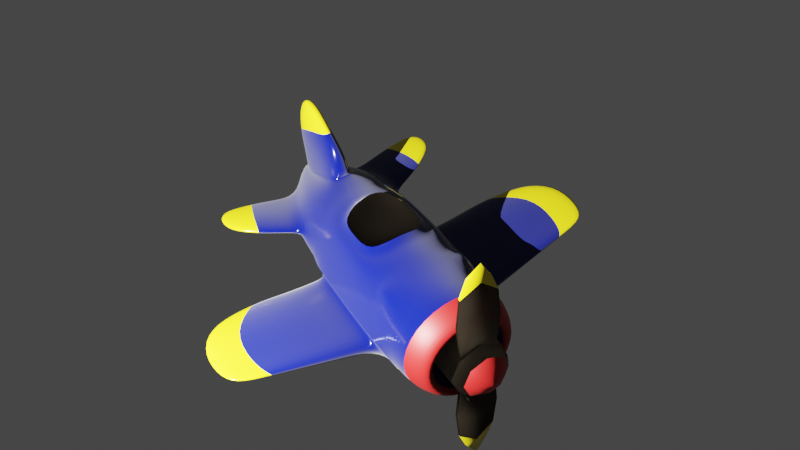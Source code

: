 # Source: plane.blend  (saved by Blender 3.5.10; exported with 4.5.12 LTS)
import bpy
from mathutils import Matrix  # noqa: F401  (used for matrix-valued properties, if any)

bpy.ops.wm.read_factory_settings(use_empty=True)
scene = bpy.context.scene
scene.name = 'Scene'

# ---- collections
col_collection = bpy.data.collections.new('Collection'); scene.collection.children.link(col_collection)

# ---- materials (node trees are filled in below, after node groups)
mat_blue = bpy.data.materials.new('blue')
mat_blue.use_transparent_shadow = False
mat_material_001 = bpy.data.materials.new('Material.001')
mat_material_001.use_transparent_shadow = False
mat_material_002 = bpy.data.materials.new('Material.002')
mat_material_002.use_backface_culling = True
mat_material_002.refraction_depth = 9.4
mat_material_002.pass_index = 2
mat_material_003 = bpy.data.materials.new('Material.003')
mat_material_003.use_transparent_shadow = False

# ---- material node trees
mat_blue.use_nodes = True; mat_blue.node_tree.nodes.clear()
_N = mat_blue.node_tree.nodes; _L = mat_blue.node_tree.links
n0 = _N.new('ShaderNodeBsdfPrincipled'); n0.name = 'Principled BSDF'; n0.location = (10, 300)
n0.distribution = 'GGX'
n0.subsurface_method = 'RANDOM_WALK_SKIN'
n0.inputs[0].default_value = (0.0, 0.002635, 0.0985, 1.0)
n0.inputs[1].default_value = 0.09856
n0.inputs[2].default_value = 0.1403
n0.inputs[3].default_value = 1.45
n0.inputs[14].default_value = (0.76, 0.7607, 0.7837, 1.0)
n0.inputs[15].default_value = 0.7554
n0.inputs[24].default_value = 0.1583
n0.inputs[27].default_value = (0.0, 0.0, 0.0, 1.0)
n0.inputs[28].default_value = 1.0
n1 = _N.new('ShaderNodeOutputMaterial'); n1.name = 'Material Output'; n1.location = (300, 300)
_L.new(n0.outputs[0], n1.inputs[0])
n1.is_active_output = True
mat_material_001.use_nodes = True; mat_material_001.node_tree.nodes.clear()
_N = mat_material_001.node_tree.nodes; _L = mat_material_001.node_tree.links
n0 = _N.new('ShaderNodeBsdfPrincipled'); n0.name = 'Principled BSDF'; n0.location = (10, 300)
n0.distribution = 'GGX'
n0.subsurface_method = 'RANDOM_WALK_SKIN'
n0.inputs[0].default_value = (0.8, 0.6627, 0.008761, 1.0)
n0.inputs[1].default_value = 0.1273
n0.inputs[2].default_value = 0.14
n0.inputs[3].default_value = 1.45
n0.inputs[27].default_value = (0.0, 0.0, 0.0, 1.0)
n0.inputs[28].default_value = 1.0
n1 = _N.new('ShaderNodeOutputMaterial'); n1.name = 'Material Output'; n1.location = (300, 300)
_L.new(n0.outputs[0], n1.inputs[0])
n1.is_active_output = True
mat_material_002.use_nodes = True; mat_material_002.node_tree.nodes.clear()
_N = mat_material_002.node_tree.nodes; _L = mat_material_002.node_tree.links
n0 = _N.new('ShaderNodeOutputMaterial'); n0.name = 'Material Output'; n0.location = (300, 300)
n1 = _N.new('ShaderNodeBsdfTransparent'); n1.name = 'Transparent BSDF.001'; n1.location = (110, 280)
n2 = _N.new('ShaderNodeBsdfTranslucent'); n2.name = 'Translucent BSDF'; n2.location = (10, 300)
n2.inputs[0].default_value = (0.1065, 0.09548, 0.07931, 1.0)
_L.new(n1.outputs[0], n0.inputs[1])
_L.new(n2.outputs[0], n0.inputs[0])
n0.is_active_output = True
mat_material_003.use_nodes = True; mat_material_003.node_tree.nodes.clear()
_N = mat_material_003.node_tree.nodes; _L = mat_material_003.node_tree.links
n0 = _N.new('ShaderNodeBsdfPrincipled'); n0.name = 'Principled BSDF'; n0.location = (10, 300)
n0.distribution = 'GGX'
n0.subsurface_method = 'RANDOM_WALK_SKIN'
n0.inputs[0].default_value = (0.3931, 0.008174, 0.00706, 1.0)
n0.inputs[3].default_value = 1.45
n0.inputs[27].default_value = (0.0, 0.0, 0.0, 1.0)
n0.inputs[28].default_value = 1.0
n1 = _N.new('ShaderNodeOutputMaterial'); n1.name = 'Material Output'; n1.location = (300, 300)
_L.new(n0.outputs[0], n1.inputs[0])
n1.is_active_output = True

# ---- world
world_world = bpy.data.worlds.new('World'); scene.world = world_world
world_world.use_nodes = True; world_world.node_tree.nodes.clear()
_N = world_world.node_tree.nodes; _L = world_world.node_tree.links
n0 = _N.new('ShaderNodeOutputWorld'); n0.name = 'World Output'; n0.location = (300, 300)
n1 = _N.new('ShaderNodeBackground'); n1.name = 'Background'; n1.location = (10, 300)
n1.inputs[0].default_value = (0.05088, 0.05088, 0.05088, 1.0)
_L.new(n1.outputs[0], n0.inputs[0])
n0.is_active_output = True
world_world.color = (0.05088, 0.05088, 0.05088)
world_world.use_sun_shadow = False
world_world.sun_shadow_jitter_overblur = 0.0

# ---- cameras
cam_camera = bpy.data.cameras.new('Camera')
cam_camera.lens = 44.38

# ---- lights
light_point_001 = bpy.data.lights.new('Point.001', 'POINT')
light_point_001.transmission_factor = 0.0
light_point_001.energy = 4000.0
light_point_001.shadow_maximum_resolution = 0.006
light_point_001.use_absolute_resolution = True

# ---- meshes
me_cylinder_001 = bpy.data.meshes.new('Cylinder.001')
me_cylinder_001.from_pydata([(0.0, 0.2527, -1.0), (0.4752, -0.08034, -0.7708), (0.0, -0.267, -0.9148), (-0.4752, -0.08034, -0.7708), (-0.4799, -0.04679, -0.7708), (-0.1146, 0.1146, -1.0), (0.0, 0.8932, -0.5561), (0.0, 1.007, -0.247), (0.0, 1.04, 0.05757), (0.0, 1.055, 0.4197), (0.0, 1.04, 0.7021), (0.4799, -0.04679, -0.7708), (0.1146, 0.1146, -1.0), (0.682, -0.682, 0.4197), (0.576, -0.7112, 0.06048), (0.5011, -0.7242, -0.09394), (0.726, -0.2292, -0.5434), (0.0, -0.9167, -0.3258), (0.0, -1.733, -0.8362), (-0.682, -0.682, 0.4197), (-0.576, -0.7112, 0.06048), (-0.5011, -0.7242, -0.09394), (-0.726, -0.2292, -0.5434), (-0.7841, -0.07466, -0.5438), (-0.5675, 0.5675, -0.5561), (0.0, -0.9497, 0.7021), (0.0, -0.9637, 0.3649), (-0.6715, -0.6715, 0.7021), (-0.5192, -0.7428, 0.2599), (0.7841, -0.07466, -0.5438), (0.5675, 0.5675, -0.5561), (-0.682, -0.682, 0.4197), (-0.6713, -0.6713, 0.05757), (-0.8145, -0.1888, -0.3932), (0.0, -0.9295, -0.223), (0.0, -0.9646, 0.4685), (0.6715, -0.6715, 0.7021), (0.5192, -0.7428, 0.2599), (-0.5837, -0.7188, 0.3232), (-0.5136, -0.7374, 0.06238), (-0.5594, -0.6942, -0.1546), (0.0, -0.9375, -0.1556), (0.0, -0.9628, 0.297), (0.0, -1.25, 0.1879), (0.0, -1.242, 0.05705), (0.0, -1.236, -0.05947), (-0.2808, -1.127, 0.05968), (0.682, -0.682, 0.4197), (0.6713, -0.6713, 0.05757), (0.8145, -0.1888, -0.3932), (-0.2839, -1.129, 0.1676), (-0.274, -1.119, -0.02578), (-0.9074, 0.1183, 0.5742), (-0.9646, 1.099e-08, 0.4197), (-0.9493, 7.776e-09, 0.05757), (-0.8813, 0.1184, -0.09607), (-0.7757, 0.434, 0.5494), (-0.682, 0.682, 0.4197), (-0.6713, 0.6713, 0.05757), (-0.7069, 0.3355, -0.1196), (-0.9497, 1.696e-09, 0.7021), (-0.9646, 1.099e-08, 0.4197), (-0.9493, 7.776e-09, 0.05757), (-0.8598, -0.07214, -0.3932), (-0.6715, 0.6715, 0.7021), (-0.682, 0.682, 0.4197), (-0.6713, 0.6713, 0.05757), (-0.6482, 0.6482, -0.247), (-0.9497, 1.696e-09, 0.7021), (-0.9646, 1.099e-08, 0.4197), (-0.9493, 7.776e-09, 0.05757), (-0.9167, 9.639e-09, -0.247), (-0.6715, 0.6715, 0.7021), (-0.682, 0.682, 0.4197), (-0.6713, 0.6713, 0.05757), (-0.6482, 0.6482, -0.247), (-0.9497, 1.696e-09, 0.7021), (-0.9157, 0.1183, 0.4194), (-0.9006, 0.1183, 0.0612), (-0.9167, 9.639e-09, -0.247), (-0.6715, 0.6715, 0.7021), (-0.7311, 0.5089, 0.4194), (-0.7205, 0.4983, 0.0612), (-0.6482, 0.6482, -0.247), (-3.104, -0.1517, 0.1246), (-3.05, -0.03936, 0.1217), (-3.113, -0.1285, 0.3238), (-3.044, -0.03945, 0.3295), (-2.947, -0.1352, 0.4705), (-2.756, -0.06488, -0.03634), (-2.883, -0.06372, 0.4535), (-2.708, 0.04238, -0.05091), (-2.466, 0.0729, 0.352), (-1.888, 0.2182, 0.3745), (-1.309, 0.3636, 0.397), (-1.303, 0.3518, 0.07633), (-1.885, 0.2054, 0.09146), (-2.468, 0.05898, 0.1066), (-1.454, 0.006106, 0.07656), (-2.003, -0.05456, 0.09288), (-2.553, -0.1252, 0.1087), (-2.01, 0.03413, -0.1001), (-1.499, 0.1253, -0.1068), (-1.139, 0.1487, -0.1052), (-1.417, 0.05491, 0.5483), (-1.927, -0.008469, 0.5224), (-2.437, -0.07185, 0.4964), (-2.564, -0.06682, 0.3477), (-2.015, -0.005105, 0.3716), (-1.465, 0.05661, 0.3955), (-1.303, 0.3095, 0.5254), (-1.83, 0.1851, 0.5014), (-2.356, 0.0607, 0.4775), (-1.017, 0.3476, -0.1342), (-1.458, 0.2967, -0.1279), (-1.958, 0.1653, -0.119), (-0.199, -0.7178, -0.5363), (-0.1364, -0.2452, -0.9228), (-0.1621, 2.442e-08, -1.0), (-0.8026, -1.511e-09, -0.5561), (-0.2204, -0.7988, -0.4149), (-0.9167, 9.639e-09, -0.247), (-1.866, -0.3302, -0.7384), (-1.882, -0.2601, -0.7385), (-1.691, -0.2642, -0.8157), (-1.692, -0.2398, -0.8157), (-1.818, -0.3292, -0.613), (-1.83, -0.2443, -0.613), (-1.043, -0.1582, -0.4133), (-1.029, -0.259, -0.4133), (-1.0, -0.2797, -0.5718), (-0.9003, -0.1723, -0.7823), (-0.9018, -0.1433, -0.7823), (-1.019, -0.1674, -0.572), (-1.457, -0.2004, -0.4942), (-1.219, -0.2173, -0.7986), (-1.358, -0.2127, -0.6377), (-1.444, -0.2934, -0.4942), (-1.34, -0.3044, -0.6375), (-1.22, -0.1905, -0.7986), (0.0, -0.1621, -1.0), (-0.1146, -0.1146, -1.0), (-0.5675, -0.5675, -0.5561), (0.5837, -0.7188, 0.3232), (-0.6482, -0.6482, -0.247), (0.0, -0.8682, -0.4451), (0.0, -0.2314, -0.9096), (-1.181e-09, -0.8998, -0.3678), (-0.199, -0.6822, -0.531), (0.5136, -0.7374, 0.06238), (0.5594, -0.6942, -0.1546), (-0.1364, -0.2096, -0.9175), (-0.1433, -0.8449, -0.4171), (0.0, -1.493, -0.9063), (0.0, -1.765, -0.7486), (-0.08462, -1.675, -0.8283), (-0.05799, -1.478, -0.9095), (-0.09373, -1.718, -0.7367), (0.2808, -1.127, 0.05968), (0.2839, -1.129, 0.1676), (0.274, -1.119, -0.02578), (-0.1364, -1.039, -0.9222), (-0.1364, -0.6201, -0.9198), (0.0, -0.6401, -0.9133), (0.0, -1.057, -0.9171), (-1.181e-09, -1.183, -0.4375), (-1.181e-09, -1.476, -0.5282), (0.9074, 0.1183, 0.5742), (0.9646, 1.099e-08, 0.4197), (-0.199, -1.053, -0.6416), (-0.199, -1.309, -0.7219), (-0.06095, -1.435, -0.5421), (-0.1433, -1.133, -0.4441), (0.9493, 7.776e-09, 0.05757), (0.8813, 0.1184, -0.09607), (0.7757, 0.434, 0.5494), (0.682, 0.682, 0.4197), (0.6713, 0.6713, 0.05757), (0.7069, 0.3355, -0.1196), (0.9497, 1.696e-09, 0.7021), (0.9646, 1.099e-08, 0.4197), (0.9493, 7.776e-09, 0.05757), (0.8598, -0.07214, -0.3932), (0.6715, 0.6715, 0.7021), (0.682, 0.682, 0.4197), (0.6713, 0.6713, 0.05757), (0.6482, 0.6482, -0.247), (0.9497, 1.696e-09, 0.7021), (0.9646, 1.099e-08, 0.4197), (0.9493, 7.776e-09, 0.05757), (0.9167, 9.639e-09, -0.247), (0.6715, 0.6715, 0.7021), (0.682, 0.682, 0.4197), (0.6713, 0.6713, 0.05757), (0.6482, 0.6482, -0.247), (0.9497, 1.696e-09, 0.7021), (0.9157, 0.1183, 0.4194), (0.9006, 0.1183, 0.0612), (0.9167, 9.639e-09, -0.247), (0.6715, 0.6715, 0.7021), (0.7311, 0.5089, 0.4194), (0.7205, 0.4983, 0.0612), (0.6482, 0.6482, -0.247), (3.104, -0.1517, 0.1246), (3.05, -0.03936, 0.1217), (3.113, -0.1285, 0.3238), (3.044, -0.03945, 0.3295), (2.947, -0.1352, 0.4705), (2.756, -0.06488, -0.03634), (2.883, -0.06372, 0.4535), (2.708, 0.04238, -0.05091), (2.466, 0.0729, 0.352), (1.888, 0.2182, 0.3745), (1.309, 0.3636, 0.397), (1.303, 0.3518, 0.07633), (1.885, 0.2054, 0.09146), (2.468, 0.05898, 0.1066), (1.454, 0.006106, 0.07656), (2.003, -0.05456, 0.09288), (2.553, -0.1252, 0.1087), (2.01, 0.03413, -0.1001), (1.499, 0.1253, -0.1068), (1.139, 0.1487, -0.1052), (1.417, 0.05491, 0.5483), (1.927, -0.008469, 0.5224), (2.437, -0.07185, 0.4964), (2.564, -0.06682, 0.3477), (2.015, -0.005105, 0.3716), (1.465, 0.05661, 0.3955), (1.303, 0.3095, 0.5254), (1.83, 0.1851, 0.5014), (2.356, 0.0607, 0.4775), (1.017, 0.3476, -0.1342), (1.458, 0.2967, -0.1279), (1.958, 0.1653, -0.119), (0.199, -0.7178, -0.5363), (0.1364, -0.2452, -0.9228), (0.1621, 2.442e-08, -1.0), (0.8026, -1.511e-09, -0.5561), (0.2204, -0.7988, -0.4149), (0.9167, 9.639e-09, -0.247), (1.866, -0.3302, -0.7384), (1.882, -0.2601, -0.7385), (1.691, -0.2642, -0.8157), (1.692, -0.2398, -0.8157), (1.818, -0.3292, -0.613), (1.83, -0.2443, -0.613), (1.043, -0.1582, -0.4133), (1.029, -0.259, -0.4133), (1.0, -0.2797, -0.5718), (0.9003, -0.1723, -0.7823), (0.9018, -0.1433, -0.7823), (1.019, -0.1674, -0.572), (1.457, -0.2004, -0.4942), (1.219, -0.2173, -0.7986), (1.358, -0.2127, -0.6377), (1.444, -0.2934, -0.4942), (1.34, -0.3044, -0.6375), (1.22, -0.1905, -0.7986), (0.1146, -0.1146, -1.0), (0.5675, -0.5675, -0.5561), (0.6482, -0.6482, -0.247), (0.199, -0.6822, -0.531), (0.1364, -0.2096, -0.9175), (0.1433, -0.8449, -0.4171), (0.08462, -1.675, -0.8283), (0.05799, -1.478, -0.9095), (0.09373, -1.718, -0.7367), (0.1364, -1.039, -0.9222), (0.1364, -0.6201, -0.9198), (0.1636, -1.053, -0.6416), (0.1636, -1.309, -0.7219), (0.04885, -1.435, -0.5421), (0.1312, -1.133, -0.4441), (1.043e-08, 0.6753, 0.9683), (0.0, 1.045, 0.8192), (0.4269, -0.4269, 0.9683), (0.6746, -0.6746, 0.8192), (0.0, -0.954, 0.8192), (0.0, -0.6037, 0.9683), (-0.4269, -0.4269, 0.9683), (-0.6746, -0.6746, 0.8192), (-0.6037, -1.372e-08, 0.9683), (-0.954, -2.419e-09, 0.8192), (-0.4191, 0.4458, 0.9683), (-0.6746, 0.6746, 0.8192), (0.954, -2.419e-09, 0.8192), (0.6037, -7.451e-09, 0.9683), (0.4191, 0.4458, 0.9683), (0.6746, 0.6746, 0.8192), (0.798, -7.451e-09, 0.9683), (0.5643, -0.5643, 0.9683), (0.0, -0.798, 0.9683), (-0.5643, -0.5643, 0.9683), (-0.798, -7.451e-09, 0.9683), (-0.5607, 0.5728, 0.9683), (0.0, 0.88, 0.9683), (0.5607, 0.5728, 0.9683), (5.614e-08, -0.6037, 0.8108), (6.657e-08, 0.6753, 0.8108), (0.6037, -7.451e-09, 0.8108), (0.4269, -0.4269, 0.8108), (-0.4269, -0.4269, 0.8108), (-0.6037, -1.372e-08, 0.8108), (-0.4191, 0.4458, 0.8108), (0.4191, 0.4458, 0.8108)], [], [(25, 36, 277, 278), (186, 7, 8, 185), (256, 245, 246, 253), (261, 240, 181, 48), (27, 281, 283, 60), (60, 283, 285, 64), (284, 282, 303, 304), (179, 183, 289, 286), (287, 288, 305, 300), (15, 160, 45, 41), (5, 24, 6, 0), (24, 67, 7, 6), (67, 66, 8, 7), (66, 65, 9, 8), (65, 64, 10, 9), (118, 119, 24, 5), (119, 121, 67, 24), (138, 137, 126, 122), (137, 134, 127, 126), (144, 32, 62, 121), (32, 31, 61, 62), (31, 27, 60, 61), (116, 117, 151, 148), (120, 116, 148, 152), (41, 34, 150, 15), (39, 21, 51, 46), (177, 185, 184, 176), (173, 181, 240, 190), (42, 28, 50, 43), (143, 47, 35, 26), (48, 181, 180, 47), (37, 159, 158, 149), (220, 208, 203, 219), (187, 179, 180, 168), (235, 262, 263, 236), (47, 180, 179, 36), (257, 241, 245, 256), (238, 30, 186, 240), (237, 12, 30, 238), (184, 9, 10, 183), (185, 8, 9, 184), (30, 6, 7, 186), (12, 0, 6, 30), (64, 285, 275, 10), (36, 179, 286, 277), (19, 27, 31), (42, 43, 159, 37), (168, 180, 181, 173), (20, 38, 31, 32), (40, 20, 32, 144), (34, 40, 144, 17), (38, 26, 35, 31), (25, 35, 47, 13, 36), (239, 264, 262, 235), (13, 47, 36), (150, 261, 48, 14), (39, 28, 38, 20), (21, 39, 20, 40), (41, 21, 40, 34), (28, 42, 26, 38), (14, 48, 47, 143), (149, 158, 160, 15), (45, 44, 46, 51), (44, 43, 50, 46), (37, 143, 26, 42), (34, 17, 261, 150), (15, 150, 14, 149), (21, 41, 45, 51), (28, 39, 46, 50), (149, 14, 143, 37), (25, 27, 19, 31, 35), (107, 106, 88, 86), (101, 100, 84, 89), (92, 97, 85, 87), (68, 53, 61, 60), (53, 54, 62, 61), (54, 71, 121, 62), (57, 72, 64, 65), (58, 57, 65, 66), (75, 58, 66, 67), (71, 75, 67, 121), (72, 68, 60, 64), (76, 69, 53, 68), (69, 70, 54, 53), (70, 79, 71, 54), (73, 80, 72, 57), (74, 73, 57, 58), (83, 74, 58, 75), (79, 83, 75, 71), (80, 76, 68, 72), (52, 77, 69, 76), (77, 78, 70, 69), (78, 55, 79, 70), (81, 56, 80, 73), (82, 81, 73, 74), (59, 82, 74, 83), (55, 59, 83, 79), (56, 52, 76, 80), (84, 86, 87, 85), (89, 84, 85, 91), (86, 88, 90, 87), (106, 112, 90, 88), (97, 115, 91, 85), (112, 92, 87, 90), (100, 107, 86, 84), (115, 101, 89, 91), (59, 55, 103, 113), (113, 103, 102, 114), (114, 102, 101, 115), (78, 77, 109, 98), (98, 109, 108, 99), (99, 108, 107, 100), (56, 81, 94, 110), (110, 94, 93, 111), (111, 93, 92, 112), (82, 59, 113, 95), (95, 113, 114, 96), (96, 114, 115, 97), (52, 56, 110, 104), (104, 110, 111, 105), (105, 111, 112, 106), (81, 82, 95, 94), (94, 95, 96, 93), (93, 96, 97, 92), (55, 78, 98, 103), (103, 98, 99, 102), (102, 99, 100, 101), (77, 52, 104, 109), (109, 104, 105, 108), (108, 105, 106, 107), (22, 3, 141, 142), (3, 4, 118, 141), (4, 23, 119, 118), (33, 22, 142, 144), (23, 63, 121, 119), (63, 33, 144, 121), (124, 122, 123, 125), (122, 126, 127, 123), (139, 135, 124, 125), (134, 136, 123, 127), (136, 139, 125, 123), (135, 138, 122, 124), (3, 22, 130, 131), (23, 4, 132, 133), (63, 23, 133, 128), (4, 3, 131, 132), (33, 63, 128, 129), (22, 33, 129, 130), (131, 130, 138, 135), (133, 132, 139, 136), (128, 133, 136, 134), (132, 131, 135, 139), (129, 128, 134, 137), (130, 129, 137, 138), (44, 158, 159, 43), (45, 160, 158, 44), (2, 117, 141, 140), (117, 116, 142, 141), (211, 206, 204, 216), (116, 120, 144, 142), (120, 145, 17, 144), (226, 205, 207, 225), (171, 170, 155, 157), (198, 190, 194, 202), (202, 194, 177, 193), (161, 164, 153, 156), (176, 184, 183, 191), (145, 120, 152, 147), (194, 186, 185, 177), (117, 2, 146, 151), (153, 18, 155, 156), (18, 154, 157, 155), (190, 240, 186, 194), (191, 183, 179, 187), (170, 161, 156, 155), (195, 187, 168, 188), (166, 171, 157, 154), (199, 191, 187, 195), (197, 189, 198, 174), (167, 195, 188, 196), (147, 152, 172, 165), (165, 172, 171, 166), (189, 173, 190, 198), (188, 168, 173, 189), (148, 151, 162, 169), (169, 162, 161, 170), (151, 146, 163, 162), (162, 163, 164, 161), (192, 176, 191, 199), (193, 177, 176, 192), (200, 192, 199, 175), (196, 188, 189, 197), (152, 148, 169, 172), (172, 169, 170, 171), (25, 278, 281, 27), (5, 0, 140, 141, 118), (201, 193, 192, 200), (178, 202, 193, 201), (174, 198, 202, 178), (175, 199, 195, 167), (203, 204, 206, 205), (208, 210, 204, 203), (205, 206, 209, 207), (225, 207, 209, 231), (216, 204, 210, 234), (231, 209, 206, 211), (219, 203, 205, 226), (234, 210, 208, 220), (178, 232, 222, 174), (232, 233, 221, 222), (233, 234, 220, 221), (197, 217, 228, 196), (217, 218, 227, 228), (218, 219, 226, 227), (175, 229, 213, 200), (229, 230, 212, 213), (230, 231, 211, 212), (201, 214, 232, 178), (214, 215, 233, 232), (215, 216, 234, 233), (167, 223, 229, 175), (223, 224, 230, 229), (224, 225, 231, 230), (200, 213, 214, 201), (213, 212, 215, 214), (212, 211, 216, 215), (174, 222, 217, 197), (222, 221, 218, 217), (221, 220, 219, 218), (196, 228, 223, 167), (228, 227, 224, 223), (227, 226, 225, 224), (16, 260, 259, 1), (1, 259, 237, 11), (11, 237, 238, 29), (49, 261, 260, 16), (29, 238, 240, 182), (182, 240, 261, 49), (243, 244, 242, 241), (241, 242, 246, 245), (258, 244, 243, 254), (253, 246, 242, 255), (255, 242, 244, 258), (254, 243, 241, 257), (1, 250, 249, 16), (29, 252, 251, 11), (182, 247, 252, 29), (11, 251, 250, 1), (49, 248, 247, 182), (16, 249, 248, 49), (250, 254, 257, 249), (252, 255, 258, 251), (247, 253, 255, 252), (251, 258, 254, 250), (248, 256, 253, 247), (249, 257, 256, 248), (2, 140, 259, 236), (236, 259, 260, 235), (235, 260, 261, 239), (239, 261, 17, 145), (272, 267, 265, 271), (268, 266, 153, 164), (145, 147, 264, 239), (236, 263, 146, 2), (153, 266, 265, 18), (18, 265, 267, 154), (271, 265, 266, 268), (166, 154, 267, 272), (147, 165, 273, 264), (165, 166, 272, 273), (262, 270, 269, 263), (270, 271, 268, 269), (263, 269, 163, 146), (269, 268, 164, 163), (264, 273, 270, 262), (273, 272, 271, 270), (12, 237, 259, 140, 0), (290, 291, 277, 286), (281, 278, 292, 293), (283, 281, 293, 294), (285, 283, 294, 295), (275, 285, 295, 296), (297, 290, 286, 289), (291, 292, 278, 277), (296, 297, 289, 275), (183, 10, 275, 289), (287, 276, 291, 290), (279, 280, 293, 292), (280, 282, 294, 293), (282, 284, 295, 294), (284, 274, 296, 295), (288, 287, 290, 297), (276, 279, 292, 291), (274, 288, 297, 296), (299, 298, 301, 300, 305), (299, 304, 303, 302, 298), (280, 279, 298, 302), (279, 276, 301, 298), (274, 284, 304, 299), (282, 280, 302, 303), (276, 287, 300, 301), (288, 274, 299, 305)])
me_cylinder_001.polygons.foreach_set('use_smooth', [True] * 302)
me_cylinder_001.polygons.foreach_set('material_index', [0, 0, 1, 0, 0, 0, 0, 0, 0, 2, 0, 0, 0, 0, 0, 0, 0, 1, 1, 0, 0, 0, 0, 0, 0, 2, 0, 0, 2, 0, 0, 2, 1, 0, 0, 0, 1, 0, 0, 0, 0, 0, 0, 0, 0, 0, 2, 0, 0, 0, 0, 0, 0, 0, 0, 0, 0, 0, 0, 0, 0, 2, 2, 2, 0, 0, 0, 2, 2, 0, 0, 1, 1, 1, 0, 0, 0, 0, 0, 0, 0, 0, 0, 0, 0, 0, 0, 0, 0, 0, 0, 0, 0, 0, 0, 0, 0, 0, 1, 1, 1, 1, 1, 1, 1, 1, 0, 0, 0, 0, 0, 0, 0, 0, 0, 0, 0, 0, 0, 0, 0, 0, 0, 0, 0, 0, 0, 0, 0, 0, 0, 0, 0, 0, 0, 0, 1, 1, 1, 1, 1, 1, 0, 0, 0, 0, 0, 0, 0, 0, 0, 0, 0, 0, 2, 2, 0, 0, 1, 0, 0, 1, 1, 0, 0, 1, 0, 0, 0, 0, 1, 1, 0, 0, 1, 0, 1, 0, 0, 0, 0, 0, 0, 0, 0, 0, 0, 0, 0, 0, 0, 0, 0, 0, 0, 0, 0, 0, 0, 0, 1, 1, 1, 1, 1, 1, 1, 1, 0, 0, 0, 0, 0, 0, 0, 0, 0, 0, 0, 0, 0, 0, 0, 0, 0, 0, 0, 0, 0, 0, 0, 0, 0, 0, 0, 0, 0, 0, 1, 1, 1, 1, 1, 1, 0, 0, 0, 0, 0, 0, 0, 0, 0, 0, 0, 0, 0, 0, 0, 0, 1, 1, 0, 0, 1, 1, 1, 1, 0, 0, 0, 0, 0, 0, 0, 0, 0, 3, 3, 3, 3, 3, 3, 3, 3, 0, 3, 3, 3, 3, 3, 3, 3, 3, 0, 0, 0, 0, 0, 0, 0, 0])
_uv = me_cylinder_001.uv_layers.new(name='UVMap')
_uv.uv.foreach_set('vector', [0.5, 0.9167, 0.375, 0.9167, 0.375, 0.9533, 0.5, 0.9533, 0.125, 0.6667, 0.0, 0.6667, 0.0, 0.75, 0.125, 0.75, 0.3606, 0.6469, 0.3606, 0.6469, 0.2644, 0.6469, 0.2644, 0.6469, 0.375, 0.6667, 0.25, 0.6667, 0.25, 0.75, 0.375, 0.75, 0.375, 0.9167, 0.375, 0.9533, 0.25, 0.9533, 0.25, 0.9167, 0.25, 0.9167, 0.25, 0.9533, 0.125, 0.9533, 0.125, 0.9167, 0.1452, 0.3544, 0.09899, 0.2469, 0.09899, 0.2469, 0.1452, 0.3544, 0.25, 0.9167, 0.125, 0.9167, 0.125, 0.9533, 0.25, 0.9533, 0.09899, 0.2469, 0.1452, 0.3544, 0.1452, 0.3544, 0.09899, 0.2469, 0.4049, 0.7107, 0.4049, 0.7107, 0.4996, 0.7038, 0.4996, 0.7038, 0.125, 0.5, 0.125, 0.5833, 0.0, 0.5833, 0.0, 0.5, 0.125, 0.5833, 0.125, 0.6667, 0.0, 0.6667, 0.0, 0.5833, 0.125, 0.6667, 0.125, 0.75, 0.0, 0.75, 0.0, 0.6667, 0.125, 0.75, 0.125, 0.8333, 0.0, 0.8333, 0.0, 0.75, 0.125, 0.8333, 0.125, 0.9167, 0.0, 0.9167, 0.0, 0.8333, 0.25, 0.5, 0.25, 0.5833, 0.125, 0.5833, 0.125, 0.5, 0.25, 0.5833, 0.25, 0.6667, 0.125, 0.6667, 0.125, 0.5833, 0.3593, 0.5873, 0.3606, 0.6469, 0.3606, 0.6469, 0.3593, 0.5873, 0.3606, 0.6469, 0.2644, 0.6469, 0.2644, 0.6469, 0.3606, 0.6469, 0.375, 0.6667, 0.375, 0.75, 0.25, 0.75, 0.25, 0.6667, 0.375, 0.75, 0.375, 0.8333, 0.25, 0.8333, 0.25, 0.75, 0.375, 0.8333, 0.375, 0.9167, 0.25, 0.9167, 0.25, 0.8333, 0.401, 0.5905, 0.4573, 0.5145, 0.4573, 0.5145, 0.401, 0.5905, 0.3995, 0.6319, 0.401, 0.5905, 0.401, 0.5905, 0.3995, 0.6319, 0.4996, 0.7038, 0.4997, 0.6891, 0.3932, 0.6938, 0.4049, 0.7107, 0.4044, 0.7512, 0.4049, 0.7107, 0.4049, 0.7107, 0.4044, 0.7512, 0.125, 0.75, 0.125, 0.75, 0.125, 0.8333, 0.125, 0.8333, 0.25, 0.75, 0.25, 0.75, 0.25, 0.6667, 0.25, 0.6667, 0.4997, 0.7986, 0.4042, 0.7953, 0.4042, 0.7953, 0.4997, 0.7986, 0.3926, 0.8101, 0.375, 0.8333, 0.5, 0.8333, 0.4998, 0.8123, 0.375, 0.75, 0.25, 0.75, 0.25, 0.8333, 0.375, 0.8333, 0.4042, 0.7953, 0.4042, 0.7953, 0.4044, 0.7512, 0.4044, 0.7512, 0.2275, 0.7015, 0.2275, 0.7015, 0.228, 0.751, 0.228, 0.751, 0.25, 0.9167, 0.25, 0.9167, 0.25, 0.8333, 0.25, 0.8333, 0.401, 0.5905, 0.401, 0.5905, 0.4573, 0.5145, 0.4573, 0.5145, 0.375, 0.8333, 0.25, 0.8333, 0.25, 0.9167, 0.375, 0.9167, 0.3593, 0.5873, 0.3593, 0.5873, 0.3606, 0.6469, 0.3606, 0.6469, 0.25, 0.5833, 0.125, 0.5833, 0.125, 0.6667, 0.25, 0.6667, 0.25, 0.5, 0.125, 0.5, 0.125, 0.5833, 0.25, 0.5833, 0.125, 0.8333, 0.0, 0.8333, 0.0, 0.9167, 0.125, 0.9167, 0.125, 0.75, 0.0, 0.75, 0.0, 0.8333, 0.125, 0.8333, 0.125, 0.5833, 0.0, 0.5833, 0.0, 0.6667, 0.125, 0.6667, 0.125, 0.5, 0.0, 0.5, 0.0, 0.5833, 0.125, 0.5833, 0.125, 0.9167, 0.125, 0.9533, 0.0, 0.9533, 0.0, 0.9167, 0.375, 0.9167, 0.25, 0.9167, 0.25, 0.9533, 0.375, 0.9533, 0.375, 0.8333, 0.375, 0.9167, 0.375, 0.8333, 0.4997, 0.7986, 0.4997, 0.7986, 0.4042, 0.7953, 0.4042, 0.7953, 0.25, 0.8333, 0.25, 0.8333, 0.25, 0.75, 0.25, 0.75, 0.3928, 0.7508, 0.3926, 0.8101, 0.375, 0.8333, 0.375, 0.75, 0.3932, 0.6938, 0.3928, 0.7508, 0.375, 0.75, 0.375, 0.6667, 0.4997, 0.6891, 0.3932, 0.6938, 0.375, 0.6667, 0.5, 0.6667, 0.3926, 0.8101, 0.4998, 0.8123, 0.5, 0.8333, 0.375, 0.8333, 0.5, 0.9167, 0.5, 0.8333, 0.375, 0.8333, 0.375, 0.8333, 0.375, 0.9167, 0.3995, 0.6319, 0.3995, 0.6319, 0.401, 0.5905, 0.401, 0.5905, 0.375, 0.8333, 0.375, 0.8333, 0.375, 0.9167, 0.3932, 0.6938, 0.375, 0.6667, 0.375, 0.75, 0.3928, 0.7508, 0.4044, 0.7512, 0.4042, 0.7953, 0.3926, 0.8101, 0.3928, 0.7508, 0.4049, 0.7107, 0.4044, 0.7512, 0.3928, 0.7508, 0.3932, 0.6938, 0.4996, 0.7038, 0.4049, 0.7107, 0.3932, 0.6938, 0.4997, 0.6891, 0.4042, 0.7953, 0.4997, 0.7986, 0.4998, 0.8123, 0.3926, 0.8101, 0.3928, 0.7508, 0.375, 0.75, 0.375, 0.8333, 0.3926, 0.8101, 0.4044, 0.7512, 0.4044, 0.7512, 0.4049, 0.7107, 0.4049, 0.7107, 0.4996, 0.7038, 0.5, 0.75, 0.4044, 0.7512, 0.4049, 0.7107, 0.5, 0.75, 0.4997, 0.7986, 0.4042, 0.7953, 0.4044, 0.7512, 0.4042, 0.7953, 0.3926, 0.8101, 0.4998, 0.8123, 0.4997, 0.7986, 0.4997, 0.6891, 0.5, 0.6667, 0.375, 0.6667, 0.3932, 0.6938, 0.4049, 0.7107, 0.3932, 0.6938, 0.3928, 0.7508, 0.4044, 0.7512, 0.4049, 0.7107, 0.4996, 0.7038, 0.4996, 0.7038, 0.4049, 0.7107, 0.4042, 0.7953, 0.4044, 0.7512, 0.4044, 0.7512, 0.4042, 0.7953, 0.4044, 0.7512, 0.3928, 0.7508, 0.3926, 0.8101, 0.4042, 0.7953, 0.5, 0.9167, 0.375, 0.9167, 0.375, 0.8333, 0.375, 0.8333, 0.5, 0.8333, 0.2283, 0.8333, 0.2281, 0.8789, 0.2281, 0.8789, 0.2283, 0.8333, 0.2275, 0.7015, 0.228, 0.751, 0.228, 0.751, 0.2275, 0.7015, 0.1467, 0.8333, 0.147, 0.751, 0.147, 0.751, 0.1467, 0.8333, 0.25, 0.9167, 0.25, 0.8333, 0.25, 0.8333, 0.25, 0.9167, 0.25, 0.8333, 0.25, 0.75, 0.25, 0.75, 0.25, 0.8333, 0.25, 0.75, 0.25, 0.6667, 0.25, 0.6667, 0.25, 0.75, 0.125, 0.8333, 0.125, 0.9167, 0.125, 0.9167, 0.125, 0.8333, 0.125, 0.75, 0.125, 0.8333, 0.125, 0.8333, 0.125, 0.75, 0.125, 0.6667, 0.125, 0.75, 0.125, 0.75, 0.125, 0.6667, 0.25, 0.6667, 0.125, 0.6667, 0.125, 0.6667, 0.25, 0.6667, 0.125, 0.9167, 0.25, 0.9167, 0.25, 0.9167, 0.125, 0.9167, 0.25, 0.9167, 0.25, 0.8333, 0.25, 0.8333, 0.25, 0.9167, 0.25, 0.8333, 0.25, 0.75, 0.25, 0.75, 0.25, 0.8333, 0.25, 0.75, 0.25, 0.6667, 0.25, 0.6667, 0.25, 0.75, 0.125, 0.8333, 0.125, 0.9167, 0.125, 0.9167, 0.125, 0.8333, 0.125, 0.75, 0.125, 0.8333, 0.125, 0.8333, 0.125, 0.75, 0.125, 0.6667, 0.125, 0.75, 0.125, 0.75, 0.125, 0.6667, 0.25, 0.6667, 0.125, 0.6667, 0.125, 0.6667, 0.25, 0.6667, 0.125, 0.9167, 0.25, 0.9167, 0.25, 0.9167, 0.125, 0.9167, 0.2281, 0.8789, 0.2283, 0.8333, 0.25, 0.8333, 0.25, 0.9167, 0.2283, 0.8333, 0.228, 0.751, 0.25, 0.75, 0.25, 0.8333, 0.228, 0.751, 0.2275, 0.7015, 0.25, 0.6667, 0.25, 0.75, 0.1467, 0.8333, 0.1469, 0.8789, 0.125, 0.9167, 0.125, 0.8333, 0.147, 0.751, 0.1467, 0.8333, 0.125, 0.8333, 0.125, 0.75, 0.1475, 0.7015, 0.147, 0.751, 0.125, 0.75, 0.125, 0.6667, 0.2275, 0.7015, 0.1475, 0.7015, 0.125, 0.6667, 0.25, 0.6667, 0.1469, 0.8789, 0.2281, 0.8789, 0.25, 0.9167, 0.125, 0.9167, 0.228, 0.751, 0.2283, 0.8333, 0.1467, 0.8333, 0.147, 0.751, 0.2275, 0.7015, 0.228, 0.751, 0.147, 0.751, 0.1475, 0.7015, 0.2283, 0.8333, 0.2281, 0.8789, 0.1469, 0.8789, 0.1467, 0.8333, 0.2281, 0.8789, 0.1469, 0.8789, 0.1469, 0.8789, 0.2281, 0.8789, 0.147, 0.751, 0.1475, 0.7015, 0.1475, 0.7015, 0.147, 0.751, 0.1469, 0.8789, 0.1467, 0.8333, 0.1467, 0.8333, 0.1469, 0.8789, 0.228, 0.751, 0.2283, 0.8333, 0.2283, 0.8333, 0.228, 0.751, 0.1475, 0.7015, 0.2275, 0.7015, 0.2275, 0.7015, 0.1475, 0.7015, 0.1475, 0.7015, 0.2275, 0.7015, 0.2275, 0.7015, 0.1475, 0.7015, 0.1475, 0.7015, 0.2275, 0.7015, 0.2275, 0.7015, 0.1475, 0.7015, 0.1475, 0.7015, 0.2275, 0.7015, 0.2275, 0.7015, 0.1475, 0.7015, 0.228, 0.751, 0.2283, 0.8333, 0.2283, 0.8333, 0.228, 0.751, 0.228, 0.751, 0.2283, 0.8333, 0.2283, 0.8333, 0.228, 0.751, 0.228, 0.751, 0.2283, 0.8333, 0.2283, 0.8333, 0.228, 0.751, 0.1469, 0.8789, 0.1467, 0.8333, 0.1467, 0.8333, 0.1469, 0.8789, 0.1469, 0.8789, 0.1467, 0.8333, 0.1467, 0.8333, 0.1469, 0.8789, 0.1469, 0.8789, 0.1467, 0.8333, 0.1467, 0.8333, 0.1469, 0.8789, 0.147, 0.751, 0.1475, 0.7015, 0.1475, 0.7015, 0.147, 0.751, 0.147, 0.751, 0.1475, 0.7015, 0.1475, 0.7015, 0.147, 0.751, 0.147, 0.751, 0.1475, 0.7015, 0.1475, 0.7015, 0.147, 0.751, 0.2281, 0.8789, 0.1469, 0.8789, 0.1469, 0.8789, 0.2281, 0.8789, 0.2281, 0.8789, 0.1469, 0.8789, 0.1469, 0.8789, 0.2281, 0.8789, 0.2281, 0.8789, 0.1469, 0.8789, 0.1469, 0.8789, 0.2281, 0.8789, 0.1467, 0.8333, 0.147, 0.751, 0.147, 0.751, 0.1467, 0.8333, 0.1467, 0.8333, 0.147, 0.751, 0.147, 0.751, 0.1467, 0.8333, 0.1467, 0.8333, 0.147, 0.751, 0.147, 0.751, 0.1467, 0.8333, 0.2275, 0.7015, 0.228, 0.751, 0.228, 0.751, 0.2275, 0.7015, 0.2275, 0.7015, 0.228, 0.751, 0.228, 0.751, 0.2275, 0.7015, 0.2275, 0.7015, 0.228, 0.751, 0.228, 0.751, 0.2275, 0.7015, 0.2283, 0.8333, 0.2281, 0.8789, 0.2281, 0.8789, 0.2283, 0.8333, 0.2283, 0.8333, 0.2281, 0.8789, 0.2281, 0.8789, 0.2283, 0.8333, 0.2283, 0.8333, 0.2281, 0.8789, 0.2281, 0.8789, 0.2283, 0.8333, 0.3593, 0.5873, 0.3174, 0.5087, 0.375, 0.5, 0.375, 0.5833, 0.3174, 0.5087, 0.3076, 0.5087, 0.25, 0.5, 0.375, 0.5, 0.3076, 0.5087, 0.2657, 0.5873, 0.25, 0.5833, 0.25, 0.5, 0.3606, 0.6469, 0.3593, 0.5873, 0.375, 0.5833, 0.375, 0.6667, 0.2657, 0.5873, 0.2644, 0.6469, 0.25, 0.6667, 0.25, 0.5833, 0.2644, 0.6469, 0.3606, 0.6469, 0.375, 0.6667, 0.25, 0.6667, 0.3174, 0.5087, 0.3593, 0.5873, 0.2657, 0.5873, 0.3076, 0.5087, 0.3593, 0.5873, 0.3606, 0.6469, 0.2644, 0.6469, 0.2657, 0.5873, 0.3076, 0.5087, 0.3174, 0.5087, 0.3174, 0.5087, 0.3076, 0.5087, 0.2644, 0.6469, 0.2657, 0.5873, 0.2657, 0.5873, 0.2644, 0.6469, 0.2657, 0.5873, 0.3076, 0.5087, 0.3076, 0.5087, 0.2657, 0.5873, 0.3174, 0.5087, 0.3593, 0.5873, 0.3593, 0.5873, 0.3174, 0.5087, 0.3174, 0.5087, 0.3593, 0.5873, 0.3593, 0.5873, 0.3174, 0.5087, 0.2657, 0.5873, 0.3076, 0.5087, 0.3076, 0.5087, 0.2657, 0.5873, 0.2644, 0.6469, 0.2657, 0.5873, 0.2657, 0.5873, 0.2644, 0.6469, 0.3076, 0.5087, 0.3174, 0.5087, 0.3174, 0.5087, 0.3076, 0.5087, 0.3606, 0.6469, 0.2644, 0.6469, 0.2644, 0.6469, 0.3606, 0.6469, 0.3593, 0.5873, 0.3606, 0.6469, 0.3606, 0.6469, 0.3593, 0.5873, 0.3174, 0.5087, 0.3593, 0.5873, 0.3593, 0.5873, 0.3174, 0.5087, 0.2657, 0.5873, 0.3076, 0.5087, 0.3076, 0.5087, 0.2657, 0.5873, 0.2644, 0.6469, 0.2657, 0.5873, 0.2657, 0.5873, 0.2644, 0.6469, 0.3076, 0.5087, 0.3174, 0.5087, 0.3174, 0.5087, 0.3076, 0.5087, 0.3606, 0.6469, 0.2644, 0.6469, 0.2644, 0.6469, 0.3606, 0.6469, 0.3593, 0.5873, 0.3606, 0.6469, 0.3606, 0.6469, 0.3593, 0.5873, 0.5, 0.75, 0.4044, 0.7512, 0.4042, 0.7953, 0.4997, 0.7986, 0.4996, 0.7038, 0.4049, 0.7107, 0.4044, 0.7512, 0.5, 0.75, 0.4987, 0.5145, 0.4573, 0.5145, 0.375, 0.5, 0.5, 0.5, 0.4573, 0.5145, 0.401, 0.5905, 0.375, 0.5833, 0.375, 0.5, 0.1467, 0.8333, 0.1467, 0.8333, 0.147, 0.751, 0.147, 0.751, 0.401, 0.5905, 0.3995, 0.6319, 0.375, 0.6667, 0.375, 0.5833, 0.3995, 0.6319, 0.4993, 0.6248, 0.5, 0.6667, 0.375, 0.6667, 0.2283, 0.8333, 0.2283, 0.8333, 0.2281, 0.8789, 0.2281, 0.8789, 0.3995, 0.6319, 0.401, 0.5905, 0.401, 0.5905, 0.3995, 0.6319, 0.25, 0.6667, 0.25, 0.6667, 0.125, 0.6667, 0.125, 0.6667, 0.125, 0.6667, 0.125, 0.6667, 0.125, 0.75, 0.125, 0.75, 0.4573, 0.5145, 0.4987, 0.5145, 0.4987, 0.5145, 0.4573, 0.5145, 0.125, 0.8333, 0.125, 0.8333, 0.125, 0.9167, 0.125, 0.9167, 0.4993, 0.6248, 0.3995, 0.6319, 0.3995, 0.6319, 0.4993, 0.6248, 0.125, 0.6667, 0.125, 0.6667, 0.125, 0.75, 0.125, 0.75, 0.4573, 0.5145, 0.4987, 0.5145, 0.4987, 0.5145, 0.4573, 0.5145, 0.4987, 0.5145, 0.5, 0.5833, 0.401, 0.5905, 0.4573, 0.5145, 0.5, 0.5833, 0.4993, 0.6248, 0.3995, 0.6319, 0.401, 0.5905, 0.25, 0.6667, 0.25, 0.6667, 0.125, 0.6667, 0.125, 0.6667, 0.125, 0.9167, 0.125, 0.9167, 0.25, 0.9167, 0.25, 0.9167, 0.401, 0.5905, 0.4573, 0.5145, 0.4573, 0.5145, 0.401, 0.5905, 0.25, 0.9167, 0.25, 0.9167, 0.25, 0.8333, 0.25, 0.8333, 0.4993, 0.6248, 0.3995, 0.6319, 0.3995, 0.6319, 0.4993, 0.6248, 0.125, 0.9167, 0.125, 0.9167, 0.25, 0.9167, 0.25, 0.9167, 0.228, 0.751, 0.25, 0.75, 0.25, 0.6667, 0.2275, 0.7015, 0.2281, 0.8789, 0.25, 0.9167, 0.25, 0.8333, 0.2283, 0.8333, 0.4993, 0.6248, 0.3995, 0.6319, 0.3995, 0.6319, 0.4993, 0.6248, 0.4993, 0.6248, 0.3995, 0.6319, 0.3995, 0.6319, 0.4993, 0.6248, 0.25, 0.75, 0.25, 0.75, 0.25, 0.6667, 0.25, 0.6667, 0.25, 0.8333, 0.25, 0.8333, 0.25, 0.75, 0.25, 0.75, 0.401, 0.5905, 0.4573, 0.5145, 0.4573, 0.5145, 0.401, 0.5905, 0.401, 0.5905, 0.4573, 0.5145, 0.4573, 0.5145, 0.401, 0.5905, 0.4573, 0.5145, 0.4987, 0.5145, 0.4987, 0.5145, 0.4573, 0.5145, 0.4573, 0.5145, 0.4987, 0.5145, 0.4987, 0.5145, 0.4573, 0.5145, 0.125, 0.8333, 0.125, 0.8333, 0.125, 0.9167, 0.125, 0.9167, 0.125, 0.75, 0.125, 0.75, 0.125, 0.8333, 0.125, 0.8333, 0.1467, 0.8333, 0.125, 0.8333, 0.125, 0.9167, 0.1469, 0.8789, 0.2283, 0.8333, 0.25, 0.8333, 0.25, 0.75, 0.228, 0.751, 0.3995, 0.6319, 0.401, 0.5905, 0.401, 0.5905, 0.3995, 0.6319, 0.3995, 0.6319, 0.401, 0.5905, 0.401, 0.5905, 0.3995, 0.6319, 0.5, 0.9167, 0.5, 0.9533, 0.375, 0.9533, 0.375, 0.9167, 0.5803, 0.4197, 0.75, 0.49, 0.75, 0.01, 0.5803, 0.08029, 0.51, 0.25, 0.147, 0.751, 0.125, 0.75, 0.125, 0.8333, 0.1467, 0.8333, 0.1475, 0.7015, 0.125, 0.6667, 0.125, 0.75, 0.147, 0.751, 0.2275, 0.7015, 0.25, 0.6667, 0.125, 0.6667, 0.1475, 0.7015, 0.1469, 0.8789, 0.125, 0.9167, 0.25, 0.9167, 0.2281, 0.8789, 0.228, 0.751, 0.147, 0.751, 0.1467, 0.8333, 0.2283, 0.8333, 0.2275, 0.7015, 0.1475, 0.7015, 0.147, 0.751, 0.228, 0.751, 0.2283, 0.8333, 0.1467, 0.8333, 0.1469, 0.8789, 0.2281, 0.8789, 0.2281, 0.8789, 0.2281, 0.8789, 0.1469, 0.8789, 0.1469, 0.8789, 0.147, 0.751, 0.147, 0.751, 0.1475, 0.7015, 0.1475, 0.7015, 0.1469, 0.8789, 0.1469, 0.8789, 0.1467, 0.8333, 0.1467, 0.8333, 0.228, 0.751, 0.228, 0.751, 0.2283, 0.8333, 0.2283, 0.8333, 0.1475, 0.7015, 0.1475, 0.7015, 0.2275, 0.7015, 0.2275, 0.7015, 0.1475, 0.7015, 0.1475, 0.7015, 0.2275, 0.7015, 0.2275, 0.7015, 0.1475, 0.7015, 0.1475, 0.7015, 0.2275, 0.7015, 0.2275, 0.7015, 0.1475, 0.7015, 0.1475, 0.7015, 0.2275, 0.7015, 0.2275, 0.7015, 0.228, 0.751, 0.228, 0.751, 0.2283, 0.8333, 0.2283, 0.8333, 0.228, 0.751, 0.228, 0.751, 0.2283, 0.8333, 0.2283, 0.8333, 0.228, 0.751, 0.228, 0.751, 0.2283, 0.8333, 0.2283, 0.8333, 0.1469, 0.8789, 0.1469, 0.8789, 0.1467, 0.8333, 0.1467, 0.8333, 0.1469, 0.8789, 0.1469, 0.8789, 0.1467, 0.8333, 0.1467, 0.8333, 0.1469, 0.8789, 0.1469, 0.8789, 0.1467, 0.8333, 0.1467, 0.8333, 0.147, 0.751, 0.147, 0.751, 0.1475, 0.7015, 0.1475, 0.7015, 0.147, 0.751, 0.147, 0.751, 0.1475, 0.7015, 0.1475, 0.7015, 0.147, 0.751, 0.147, 0.751, 0.1475, 0.7015, 0.1475, 0.7015, 0.2281, 0.8789, 0.2281, 0.8789, 0.1469, 0.8789, 0.1469, 0.8789, 0.2281, 0.8789, 0.2281, 0.8789, 0.1469, 0.8789, 0.1469, 0.8789, 0.2281, 0.8789, 0.2281, 0.8789, 0.1469, 0.8789, 0.1469, 0.8789, 0.1467, 0.8333, 0.1467, 0.8333, 0.147, 0.751, 0.147, 0.751, 0.1467, 0.8333, 0.1467, 0.8333, 0.147, 0.751, 0.147, 0.751, 0.1467, 0.8333, 0.1467, 0.8333, 0.147, 0.751, 0.147, 0.751, 0.2275, 0.7015, 0.2275, 0.7015, 0.228, 0.751, 0.228, 0.751, 0.2275, 0.7015, 0.2275, 0.7015, 0.228, 0.751, 0.228, 0.751, 0.2275, 0.7015, 0.2275, 0.7015, 0.228, 0.751, 0.228, 0.751, 0.2283, 0.8333, 0.2283, 0.8333, 0.2281, 0.8789, 0.2281, 0.8789, 0.2283, 0.8333, 0.2283, 0.8333, 0.2281, 0.8789, 0.2281, 0.8789, 0.2283, 0.8333, 0.2283, 0.8333, 0.2281, 0.8789, 0.2281, 0.8789, 0.3593, 0.5873, 0.375, 0.5833, 0.375, 0.5, 0.3174, 0.5087, 0.3174, 0.5087, 0.375, 0.5, 0.25, 0.5, 0.3076, 0.5087, 0.3076, 0.5087, 0.25, 0.5, 0.25, 0.5833, 0.2657, 0.5873, 0.3606, 0.6469, 0.375, 0.6667, 0.375, 0.5833, 0.3593, 0.5873, 0.2657, 0.5873, 0.25, 0.5833, 0.25, 0.6667, 0.2644, 0.6469, 0.2644, 0.6469, 0.25, 0.6667, 0.375, 0.6667, 0.3606, 0.6469, 0.3174, 0.5087, 0.3076, 0.5087, 0.2657, 0.5873, 0.3593, 0.5873, 0.3593, 0.5873, 0.2657, 0.5873, 0.2644, 0.6469, 0.3606, 0.6469, 0.3076, 0.5087, 0.3076, 0.5087, 0.3174, 0.5087, 0.3174, 0.5087, 0.2644, 0.6469, 0.2644, 0.6469, 0.2657, 0.5873, 0.2657, 0.5873, 0.2657, 0.5873, 0.2657, 0.5873, 0.3076, 0.5087, 0.3076, 0.5087, 0.3174, 0.5087, 0.3174, 0.5087, 0.3593, 0.5873, 0.3593, 0.5873, 0.3174, 0.5087, 0.3174, 0.5087, 0.3593, 0.5873, 0.3593, 0.5873, 0.2657, 0.5873, 0.2657, 0.5873, 0.3076, 0.5087, 0.3076, 0.5087, 0.2644, 0.6469, 0.2644, 0.6469, 0.2657, 0.5873, 0.2657, 0.5873, 0.3076, 0.5087, 0.3076, 0.5087, 0.3174, 0.5087, 0.3174, 0.5087, 0.3606, 0.6469, 0.3606, 0.6469, 0.2644, 0.6469, 0.2644, 0.6469, 0.3593, 0.5873, 0.3593, 0.5873, 0.3606, 0.6469, 0.3606, 0.6469, 0.3174, 0.5087, 0.3174, 0.5087, 0.3593, 0.5873, 0.3593, 0.5873, 0.2657, 0.5873, 0.2657, 0.5873, 0.3076, 0.5087, 0.3076, 0.5087, 0.2644, 0.6469, 0.2644, 0.6469, 0.2657, 0.5873, 0.2657, 0.5873, 0.3076, 0.5087, 0.3076, 0.5087, 0.3174, 0.5087, 0.3174, 0.5087, 0.3606, 0.6469, 0.3606, 0.6469, 0.2644, 0.6469, 0.2644, 0.6469, 0.3593, 0.5873, 0.3593, 0.5873, 0.3606, 0.6469, 0.3606, 0.6469, 0.4987, 0.5145, 0.5, 0.5, 0.375, 0.5, 0.4573, 0.5145, 0.4573, 0.5145, 0.375, 0.5, 0.375, 0.5833, 0.401, 0.5905, 0.401, 0.5905, 0.375, 0.5833, 0.375, 0.6667, 0.3995, 0.6319, 0.3995, 0.6319, 0.375, 0.6667, 0.5, 0.6667, 0.4993, 0.6248, 0.3995, 0.6319, 0.3995, 0.6319, 0.401, 0.5905, 0.401, 0.5905, 0.4573, 0.5145, 0.4573, 0.5145, 0.4987, 0.5145, 0.4987, 0.5145, 0.4993, 0.6248, 0.4993, 0.6248, 0.3995, 0.6319, 0.3995, 0.6319, 0.4573, 0.5145, 0.4573, 0.5145, 0.4987, 0.5145, 0.4987, 0.5145, 0.4987, 0.5145, 0.4573, 0.5145, 0.401, 0.5905, 0.5, 0.5833, 0.5, 0.5833, 0.401, 0.5905, 0.3995, 0.6319, 0.4993, 0.6248, 0.401, 0.5905, 0.401, 0.5905, 0.4573, 0.5145, 0.4573, 0.5145, 0.4993, 0.6248, 0.4993, 0.6248, 0.3995, 0.6319, 0.3995, 0.6319, 0.4993, 0.6248, 0.4993, 0.6248, 0.3995, 0.6319, 0.3995, 0.6319, 0.4993, 0.6248, 0.4993, 0.6248, 0.3995, 0.6319, 0.3995, 0.6319, 0.401, 0.5905, 0.401, 0.5905, 0.4573, 0.5145, 0.4573, 0.5145, 0.401, 0.5905, 0.401, 0.5905, 0.4573, 0.5145, 0.4573, 0.5145, 0.4573, 0.5145, 0.4573, 0.5145, 0.4987, 0.5145, 0.4987, 0.5145, 0.4573, 0.5145, 0.4573, 0.5145, 0.4987, 0.5145, 0.4987, 0.5145, 0.3995, 0.6319, 0.3995, 0.6319, 0.401, 0.5905, 0.401, 0.5905, 0.3995, 0.6319, 0.3995, 0.6319, 0.401, 0.5905, 0.401, 0.5905, 0.5803, 0.4197, 0.51, 0.25, 0.5803, 0.08029, 0.75, 0.01, 0.75, 0.49, 0.05039, 0.2488, 0.1089, 0.1079, 0.08009, 0.08078, 0.0102, 0.2495, 0.08078, 0.08009, 0.2495, 0.0102, 0.25, 0.04857, 0.1089, 0.1079, 0.0102, 0.2495, 0.08009, 0.08078, 0.1089, 0.1079, 0.05039, 0.2488, 0.08009, 0.4192, 0.0102, 0.2505, 0.05039, 0.2488, 0.1097, 0.3896, 0.2494, 0.4898, 0.08063, 0.4198, 0.1097, 0.3896, 0.25, 0.4494, 0.1097, 0.3896, 0.05039, 0.2488, 0.0102, 0.2505, 0.08009, 0.4192, 0.1089, 0.1079, 0.25, 0.04857, 0.2495, 0.0102, 0.08078, 0.08009, 0.25, 0.4494, 0.1097, 0.3896, 0.08063, 0.4198, 0.2494, 0.4898, 0.125, 0.9167, 0.0, 0.9167, 0.0, 0.9533, 0.125, 0.9533, 0.09899, 0.2469, 0.1432, 0.1407, 0.1089, 0.1079, 0.05039, 0.2488, 0.25, 0.09498, 0.1432, 0.1407, 0.1089, 0.1079, 0.25, 0.04857, 0.1432, 0.1407, 0.09899, 0.2469, 0.05039, 0.2488, 0.1089, 0.1079, 0.09899, 0.2469, 0.1452, 0.3544, 0.1097, 0.3896, 0.05039, 0.2488, 0.1452, 0.3544, 0.25, 0.4005, 0.25, 0.4494, 0.1097, 0.3896, 0.1452, 0.3544, 0.09899, 0.2469, 0.05039, 0.2488, 0.1097, 0.3896, 0.1432, 0.1407, 0.25, 0.09498, 0.25, 0.04857, 0.1089, 0.1079, 0.25, 0.4005, 0.1452, 0.3544, 0.1097, 0.3896, 0.25, 0.4494, 0.25, 0.4005, 0.25, 0.09498, 0.1432, 0.1407, 0.09899, 0.2469, 0.1452, 0.3544, 0.25, 0.4005, 0.1452, 0.3544, 0.09899, 0.2469, 0.1432, 0.1407, 0.25, 0.09498, 0.1432, 0.1407, 0.25, 0.09498, 0.25, 0.09498, 0.1432, 0.1407, 0.25, 0.09498, 0.1432, 0.1407, 0.1432, 0.1407, 0.25, 0.09498, 0.25, 0.4005, 0.1452, 0.3544, 0.1452, 0.3544, 0.25, 0.4005, 0.09899, 0.2469, 0.1432, 0.1407, 0.1432, 0.1407, 0.09899, 0.2469, 0.1432, 0.1407, 0.09899, 0.2469, 0.09899, 0.2469, 0.1432, 0.1407, 0.1452, 0.3544, 0.25, 0.4005, 0.25, 0.4005, 0.1452, 0.3544])
me_cylinder_001.materials.append(mat_blue)
me_cylinder_001.materials.append(mat_material_001)
me_cylinder_001.materials.append(mat_material_002)
me_cylinder_001.materials.append(mat_material_003)
me_cylinder_001.update()
me_cylinder = bpy.data.meshes.new('Cylinder')
me_cylinder.from_pydata([(0.0, 1.0, -1.0), (0.0, 1.0, 1.0), (0.7071, 0.7071, -1.0), (0.7416, 0.6239, 0.9099), (1.0, 0.0, -1.0), (1.0, 0.0, 0.9099), (0.7071, -0.7071, -1.0), (0.7416, -0.6239, 0.9099), (0.0, -1.0, -1.0), (0.0, -1.0, 1.0), (-0.7071, -0.7071, -1.0), (-0.7416, -0.6239, 0.9099), (-1.0, 0.0, -1.0), (-1.0, 0.0, 0.9099), (-0.7071, 0.7071, -1.0), (-0.7416, 0.6239, 0.9099), (0.7071, 0.7071, 1.0), (0.0, 1.0, 1.0), (1.0, 0.0, 1.0), (0.7071, -0.7071, 1.0), (0.0, -1.0, 1.0), (-0.7071, -0.7071, 1.0), (-1.0, 0.0, 1.0), (-0.7071, 0.7071, 1.0), (0.5583, 0.5583, 1.493), (-1.805e-09, 0.7895, 1.493), (0.7895, -6.272e-09, 1.493), (0.5583, -0.5583, 1.493), (-1.805e-09, -0.7895, 1.493), (-0.5583, -0.5583, 1.493), (-0.7895, -6.272e-09, 1.493), (-0.5583, 0.5583, 1.493), (0.3448, 0.3448, 1.826), (4.188e-09, 0.4876, 1.826), (0.4876, -3.233e-09, 1.826), (0.3448, -0.3448, 1.826), (4.188e-09, -0.4876, 1.826), (-0.3448, -0.3448, 1.826), (-0.4876, -3.233e-09, 1.826), (-0.3448, 0.3448, 1.826), (0.05138, 0.05138, 2.044), (-2.414e-08, 0.07266, 2.044), (0.07266, 9.011e-09, 2.044), (0.05138, -0.05138, 2.044), (-2.414e-08, -0.07266, 2.044), (-0.05138, -0.05138, 2.044), (-0.07266, 9.011e-09, 2.044), (-0.05138, 0.05138, 2.044), (0.0, 1.0, 0.0), (0.7071, 0.7071, 0.0), (1.0, 0.0, 0.0), (0.7071, -0.7071, 0.0), (0.0, -1.0, 0.0), (-0.7071, -0.7071, 0.0), (-1.0, 0.0, 0.0), (-0.7071, 0.7071, 0.0), (0.0, 1.0, 0.3333), (0.0, 1.0, 0.6667), (0.7416, 0.6239, 0.7567), (0.7071, 0.7071, 0.3333), (1.0, 0.0, 0.6667), (1.0, 0.0, 0.3333), (0.7416, -0.6239, 0.7567), (0.7071, -0.7071, 0.3333), (0.0, -1.0, 0.6667), (0.0, -1.0, 0.3333), (-0.7416, -0.6239, 0.7567), (-0.7071, -0.7071, 0.3333), (-1.0, 0.0, 0.6667), (-1.0, 0.0, 0.3333), (-0.7416, 0.6239, 0.7567), (-0.7071, 0.7071, 0.3333), (1.0, 0.0, 1.0), (0.7071, 0.7071, 1.0), (0.7071, -0.7071, 1.0), (-1.0, 0.0, 1.0), (-0.7071, -0.7071, 1.0), (-0.7071, 0.7071, 1.0), (0.7071, 0.7071, 0.6667), (0.7071, -0.7071, 0.6667), (-0.7071, -0.7071, 0.6667), (-0.7071, 0.7071, 0.6667), (-1.0, 0.0, 0.7567), (1.0, 0.0, 0.7567), (4.19, -0.02324, 0.9431), (4.207, -0.02524, 0.8492), (-4.203, 0.01885, 0.8931), (-4.205, 0.04158, 0.8003), (3.723, 0.4014, 0.8512), (3.667, -0.3751, 0.8466), (-3.738, -0.4017, 0.7765), (-3.662, 0.3487, 0.9696), (3.74, 0.3993, 0.7573), (3.684, -0.3771, 0.7527), (-3.739, -0.3789, 0.6836), (-3.664, 0.3714, 0.8768), (2.327, -0.0112, 0.7819), (3.529, -0.02248, 0.8165), (3.04, -0.614, 0.7447), (1.937, -0.724, 0.7463), (2.32, -0.01045, 0.9319), (3.515, -0.02082, 0.9443), (3.069, 0.6357, 0.8749), (1.951, 0.7348, 0.8969), (3.082, 0.634, 0.7471), (1.958, 0.7341, 0.7468), (1.93, -0.7232, 0.8963), (3.026, -0.6124, 0.8725), (-3.08, -0.636, 0.8199), (-1.957, -0.7351, 0.87), (-2.325, 0.00832, 0.9132), (-3.525, 0.01672, 0.9068), (-1.957, -0.7248, 0.7204), (-3.081, -0.6156, 0.6929), (-3.527, 0.03711, 0.7798), (-2.326, 0.0186, 0.7635), (-1.929, 0.7113, 0.9413), (-3.023, 0.5887, 0.9637), (-1.929, 0.7216, 0.7916), (-3.025, 0.6091, 0.8367)], [], [(57, 1, 73, 78), (111, 117, 91, 86), (113, 108, 90, 94), (79, 74, 9, 64), (64, 9, 76, 80), (114, 113, 94, 87), (1, 77, 23, 17), (108, 111, 86, 90), (81, 77, 1, 57), (0, 2, 4, 6, 8, 10, 12, 14), (23, 22, 30, 31), (73, 1, 17, 16), (74, 72, 18, 19), (75, 76, 21, 22), (9, 74, 19, 20), (77, 75, 22, 23), (72, 73, 16, 18), (76, 9, 20, 21), (30, 29, 37, 38), (21, 20, 28, 29), (19, 18, 26, 27), (16, 17, 25, 24), (17, 23, 31, 25), (22, 21, 29, 30), (20, 19, 27, 28), (18, 16, 24, 26), (32, 33, 41, 40), (28, 27, 35, 36), (26, 24, 32, 34), (31, 30, 38, 39), (29, 28, 36, 37), (27, 26, 34, 35), (24, 25, 33, 32), (25, 31, 39, 33), (40, 41, 47, 46, 45, 44, 43, 42), (33, 39, 47, 41), (38, 37, 45, 46), (36, 35, 43, 44), (34, 32, 40, 42), (39, 38, 46, 47), (37, 36, 44, 45), (35, 34, 42, 43), (14, 55, 48, 0), (12, 54, 55, 14), (10, 53, 54, 12), (8, 52, 53, 10), (6, 51, 52, 8), (4, 50, 51, 6), (2, 49, 50, 4), (0, 48, 49, 2), (55, 71, 56, 48), (71, 81, 57, 56), (54, 69, 71, 55), (69, 68, 81, 71), (53, 67, 69, 54), (67, 80, 68, 69), (52, 65, 67, 53), (65, 64, 80, 67), (51, 63, 65, 52), (63, 79, 64, 65), (50, 61, 63, 51), (61, 60, 79, 63), (49, 59, 61, 50), (59, 78, 60, 61), (48, 56, 59, 49), (56, 57, 78, 59), (5, 3, 73, 72), (7, 5, 72, 74), (13, 11, 76, 75), (15, 13, 75, 77), (3, 58, 78, 73), (62, 7, 74, 79), (11, 66, 80, 76), (70, 15, 77, 81), (82, 70, 81, 68), (66, 82, 68, 80), (83, 62, 79, 60), (58, 83, 60, 78), (92, 88, 84, 85), (85, 84, 89, 93), (94, 90, 86, 87), (87, 86, 91, 95), (98, 97, 85, 93), (102, 101, 84, 88), (117, 119, 95, 91), (104, 102, 88, 92), (97, 104, 92, 85), (101, 107, 89, 84), (119, 114, 87, 95), (107, 98, 93, 89), (7, 62, 99, 106), (106, 99, 98, 107), (5, 7, 106, 100), (100, 106, 107, 101), (83, 58, 105, 96), (96, 105, 104, 97), (58, 3, 103, 105), (105, 103, 102, 104), (3, 5, 100, 103), (103, 100, 101, 102), (62, 83, 96, 99), (99, 96, 97, 98), (70, 82, 115, 118), (118, 115, 114, 119), (15, 70, 118, 116), (116, 118, 119, 117), (11, 13, 110, 109), (109, 110, 111, 108), (82, 66, 112, 115), (115, 112, 113, 114), (66, 11, 109, 112), (112, 109, 108, 113), (13, 15, 116, 110), (110, 116, 117, 111)])
me_cylinder.polygons.foreach_set('use_smooth', [True] * 114)
me_cylinder.polygons.foreach_set('material_index', [0, 1, 1, 0, 0, 1, 0, 1, 0, 0, 0, 0, 0, 0, 0, 0, 0, 0, 2, 0, 0, 0, 0, 0, 0, 0, 2, 2, 2, 2, 2, 2, 2, 2, 2, 2, 2, 2, 2, 2, 2, 2, 0, 0, 0, 0, 0, 0, 0, 0, 0, 0, 0, 0, 0, 0, 0, 0, 0, 0, 0, 0, 0, 0, 0, 0, 0, 0, 0, 0, 0, 0, 0, 0, 0, 0, 0, 0, 1, 1, 1, 1, 1, 1, 1, 1, 1, 1, 1, 1, 0, 0, 0, 0, 0, 0, 0, 0, 0, 0, 0, 0, 0, 0, 0, 0, 0, 0, 0, 0, 0, 0, 0, 0])
_uv = me_cylinder.uv_layers.new(name='UVMap')
_uv.uv.foreach_set('vector', [1.0, 0.9167, 1.0, 1.0, 0.875, 1.0, 0.875, 0.9167, 0.25, 0.9775, 0.1397, 0.9775, 0.1397, 0.9775, 0.25, 0.9775, 0.3603, 0.9392, 0.3603, 0.9775, 0.3603, 0.9775, 0.3603, 0.9392, 0.625, 0.9167, 0.625, 1.0, 0.5, 1.0, 0.5, 0.9167, 0.5, 0.9167, 0.5, 1.0, 0.375, 1.0, 0.375, 0.9167, 0.25, 0.9392, 0.3603, 0.9392, 0.3603, 0.9392, 0.25, 0.9392, 0.0, 1.0, 0.125, 1.0, 0.125, 1.0, 0.0, 1.0, 0.3603, 0.9775, 0.25, 0.9775, 0.25, 0.9775, 0.3603, 0.9775, 0.125, 0.9167, 0.125, 1.0, 0.0, 1.0, 0.0, 0.9167, 0.75, 0.49, 0.9197, 0.4197, 0.99, 0.25, 0.9197, 0.08029, 0.75, 0.01, 0.5803, 0.08029, 0.51, 0.25, 0.5803, 0.4197, 0.125, 1.0, 0.25, 1.0, 0.25, 1.0, 0.125, 1.0, 0.875, 1.0, 1.0, 1.0, 1.0, 1.0, 0.875, 1.0, 0.625, 1.0, 0.75, 1.0, 0.75, 1.0, 0.625, 1.0, 0.25, 1.0, 0.375, 1.0, 0.375, 1.0, 0.25, 1.0, 0.5, 1.0, 0.625, 1.0, 0.625, 1.0, 0.5, 1.0, 0.125, 1.0, 0.25, 1.0, 0.25, 1.0, 0.125, 1.0, 0.75, 1.0, 0.875, 1.0, 0.875, 1.0, 0.75, 1.0, 0.375, 1.0, 0.5, 1.0, 0.5, 1.0, 0.375, 1.0, 0.25, 1.0, 0.375, 1.0, 0.375, 1.0, 0.25, 1.0, 0.375, 1.0, 0.5, 1.0, 0.5, 1.0, 0.375, 1.0, 0.625, 1.0, 0.75, 1.0, 0.75, 1.0, 0.625, 1.0, 0.875, 1.0, 1.0, 1.0, 1.0, 1.0, 0.875, 1.0, 0.0, 1.0, 0.125, 1.0, 0.125, 1.0, 0.0, 1.0, 0.25, 1.0, 0.375, 1.0, 0.375, 1.0, 0.25, 1.0, 0.5, 1.0, 0.625, 1.0, 0.625, 1.0, 0.5, 1.0, 0.75, 1.0, 0.875, 1.0, 0.875, 1.0, 0.75, 1.0, 0.875, 1.0, 1.0, 1.0, 1.0, 1.0, 0.875, 1.0, 0.5, 1.0, 0.625, 1.0, 0.625, 1.0, 0.5, 1.0, 0.75, 1.0, 0.875, 1.0, 0.875, 1.0, 0.75, 1.0, 0.125, 1.0, 0.25, 1.0, 0.25, 1.0, 0.125, 1.0, 0.375, 1.0, 0.5, 1.0, 0.5, 1.0, 0.375, 1.0, 0.625, 1.0, 0.75, 1.0, 0.75, 1.0, 0.625, 1.0, 0.875, 1.0, 1.0, 1.0, 1.0, 1.0, 0.875, 1.0, 0.0, 1.0, 0.125, 1.0, 0.125, 1.0, 0.0, 1.0, 0.4197, 0.4197, 0.25, 0.49, 0.08029, 0.4197, 0.01, 0.25, 0.08029, 0.08029, 0.25, 0.01, 0.4197, 0.08029, 0.49, 0.25, 0.0, 1.0, 0.125, 1.0, 0.125, 1.0, 0.0, 1.0, 0.25, 1.0, 0.375, 1.0, 0.375, 1.0, 0.25, 1.0, 0.5, 1.0, 0.625, 1.0, 0.625, 1.0, 0.5, 1.0, 0.75, 1.0, 0.875, 1.0, 0.875, 1.0, 0.75, 1.0, 0.125, 1.0, 0.25, 1.0, 0.25, 1.0, 0.125, 1.0, 0.375, 1.0, 0.5, 1.0, 0.5, 1.0, 0.375, 1.0, 0.625, 1.0, 0.75, 1.0, 0.75, 1.0, 0.625, 1.0, 0.125, 0.5, 0.125, 0.75, 0.0, 0.75, 0.0, 0.5, 0.25, 0.5, 0.25, 0.75, 0.125, 0.75, 0.125, 0.5, 0.375, 0.5, 0.375, 0.75, 0.25, 0.75, 0.25, 0.5, 0.5, 0.5, 0.5, 0.75, 0.375, 0.75, 0.375, 0.5, 0.625, 0.5, 0.625, 0.75, 0.5, 0.75, 0.5, 0.5, 0.75, 0.5, 0.75, 0.75, 0.625, 0.75, 0.625, 0.5, 0.875, 0.5, 0.875, 0.75, 0.75, 0.75, 0.75, 0.5, 1.0, 0.5, 1.0, 0.75, 0.875, 0.75, 0.875, 0.5, 0.125, 0.75, 0.125, 0.8333, 0.0, 0.8333, 0.0, 0.75, 0.125, 0.8333, 0.125, 0.9167, 0.0, 0.9167, 0.0, 0.8333, 0.25, 0.75, 0.25, 0.8333, 0.125, 0.8333, 0.125, 0.75, 0.25, 0.8333, 0.25, 0.9167, 0.125, 0.9167, 0.125, 0.8333, 0.375, 0.75, 0.375, 0.8333, 0.25, 0.8333, 0.25, 0.75, 0.375, 0.8333, 0.375, 0.9167, 0.25, 0.9167, 0.25, 0.8333, 0.5, 0.75, 0.5, 0.8333, 0.375, 0.8333, 0.375, 0.75, 0.5, 0.8333, 0.5, 0.9167, 0.375, 0.9167, 0.375, 0.8333, 0.625, 0.75, 0.625, 0.8333, 0.5, 0.8333, 0.5, 0.75, 0.625, 0.8333, 0.625, 0.9167, 0.5, 0.9167, 0.5, 0.8333, 0.75, 0.75, 0.75, 0.8333, 0.625, 0.8333, 0.625, 0.75, 0.75, 0.8333, 0.75, 0.9167, 0.625, 0.9167, 0.625, 0.8333, 0.875, 0.75, 0.875, 0.8333, 0.75, 0.8333, 0.75, 0.75, 0.875, 0.8333, 0.875, 0.9167, 0.75, 0.9167, 0.75, 0.8333, 1.0, 0.75, 1.0, 0.8333, 0.875, 0.8333, 0.875, 0.75, 1.0, 0.8333, 1.0, 0.9167, 0.875, 0.9167, 0.875, 0.8333, 0.75, 0.9775, 0.8603, 0.9775, 0.875, 1.0, 0.75, 1.0, 0.6397, 0.9775, 0.75, 0.9775, 0.75, 1.0, 0.625, 1.0, 0.25, 0.9775, 0.3603, 0.9775, 0.375, 1.0, 0.25, 1.0, 0.1397, 0.9775, 0.25, 0.9775, 0.25, 1.0, 0.125, 1.0, 0.8603, 0.9775, 0.8603, 0.9392, 0.875, 0.9167, 0.875, 1.0, 0.6397, 0.9392, 0.6397, 0.9775, 0.625, 1.0, 0.625, 0.9167, 0.3603, 0.9775, 0.3603, 0.9392, 0.375, 0.9167, 0.375, 1.0, 0.1397, 0.9392, 0.1397, 0.9775, 0.125, 1.0, 0.125, 0.9167, 0.25, 0.9392, 0.1397, 0.9392, 0.125, 0.9167, 0.25, 0.9167, 0.3603, 0.9392, 0.25, 0.9392, 0.25, 0.9167, 0.375, 0.9167, 0.75, 0.9392, 0.6397, 0.9392, 0.625, 0.9167, 0.75, 0.9167, 0.8603, 0.9392, 0.75, 0.9392, 0.75, 0.9167, 0.875, 0.9167, 0.8603, 0.9392, 0.8603, 0.9775, 0.75, 0.9775, 0.75, 0.9392, 0.75, 0.9392, 0.75, 0.9775, 0.6397, 0.9775, 0.6397, 0.9392, 0.3603, 0.9392, 0.3603, 0.9775, 0.25, 0.9775, 0.25, 0.9392, 0.25, 0.9392, 0.25, 0.9775, 0.1397, 0.9775, 0.1397, 0.9392, 0.6397, 0.9392, 0.75, 0.9392, 0.75, 0.9392, 0.6397, 0.9392, 0.8603, 0.9775, 0.75, 0.9775, 0.75, 0.9775, 0.8603, 0.9775, 0.1397, 0.9775, 0.1397, 0.9392, 0.1397, 0.9392, 0.1397, 0.9775, 0.8603, 0.9392, 0.8603, 0.9775, 0.8603, 0.9775, 0.8603, 0.9392, 0.75, 0.9392, 0.8603, 0.9392, 0.8603, 0.9392, 0.75, 0.9392, 0.75, 0.9775, 0.6397, 0.9775, 0.6397, 0.9775, 0.75, 0.9775, 0.1397, 0.9392, 0.25, 0.9392, 0.25, 0.9392, 0.1397, 0.9392, 0.6397, 0.9775, 0.6397, 0.9392, 0.6397, 0.9392, 0.6397, 0.9775, 0.6397, 0.9775, 0.6397, 0.9392, 0.6397, 0.9392, 0.6397, 0.9775, 0.6397, 0.9775, 0.6397, 0.9392, 0.6397, 0.9392, 0.6397, 0.9775, 0.75, 0.9775, 0.6397, 0.9775, 0.6397, 0.9775, 0.75, 0.9775, 0.75, 0.9775, 0.6397, 0.9775, 0.6397, 0.9775, 0.75, 0.9775, 0.75, 0.9392, 0.8603, 0.9392, 0.8603, 0.9392, 0.75, 0.9392, 0.75, 0.9392, 0.8603, 0.9392, 0.8603, 0.9392, 0.75, 0.9392, 0.8603, 0.9392, 0.8603, 0.9775, 0.8603, 0.9775, 0.8603, 0.9392, 0.8603, 0.9392, 0.8603, 0.9775, 0.8603, 0.9775, 0.8603, 0.9392, 0.8603, 0.9775, 0.75, 0.9775, 0.75, 0.9775, 0.8603, 0.9775, 0.8603, 0.9775, 0.75, 0.9775, 0.75, 0.9775, 0.8603, 0.9775, 0.6397, 0.9392, 0.75, 0.9392, 0.75, 0.9392, 0.6397, 0.9392, 0.6397, 0.9392, 0.75, 0.9392, 0.75, 0.9392, 0.6397, 0.9392, 0.1397, 0.9392, 0.25, 0.9392, 0.25, 0.9392, 0.1397, 0.9392, 0.1397, 0.9392, 0.25, 0.9392, 0.25, 0.9392, 0.1397, 0.9392, 0.1397, 0.9775, 0.1397, 0.9392, 0.1397, 0.9392, 0.1397, 0.9775, 0.1397, 0.9775, 0.1397, 0.9392, 0.1397, 0.9392, 0.1397, 0.9775, 0.3603, 0.9775, 0.25, 0.9775, 0.25, 0.9775, 0.3603, 0.9775, 0.3603, 0.9775, 0.25, 0.9775, 0.25, 0.9775, 0.3603, 0.9775, 0.25, 0.9392, 0.3603, 0.9392, 0.3603, 0.9392, 0.25, 0.9392, 0.25, 0.9392, 0.3603, 0.9392, 0.3603, 0.9392, 0.25, 0.9392, 0.3603, 0.9392, 0.3603, 0.9775, 0.3603, 0.9775, 0.3603, 0.9392, 0.3603, 0.9392, 0.3603, 0.9775, 0.3603, 0.9775, 0.3603, 0.9392, 0.25, 0.9775, 0.1397, 0.9775, 0.1397, 0.9775, 0.25, 0.9775, 0.25, 0.9775, 0.1397, 0.9775, 0.1397, 0.9775, 0.25, 0.9775])
me_cylinder.materials.append(mat_material_002)
me_cylinder.materials.append(mat_material_001)
me_cylinder.materials.append(mat_material_003)
me_cylinder.update()

# ---- objects
ob_point = bpy.data.objects.new('Point', light_point_001)
ob_camera = bpy.data.objects.new('Camera', cam_camera)
ob_cylinder = bpy.data.objects.new('Cylinder', me_cylinder_001)
ob_cylinder_001 = bpy.data.objects.new('Cylinder.001', me_cylinder)

# ---- transforms, parenting, visibility, modifiers, constraints
ob_point.location = (3.0, 0.96, 2.3)
ob_camera.location = (2.91, 4.843, 5.506)
ob_camera.rotation_euler = (0.9075, -0.04483, 2.614)
ob_cylinder.location = (0.0, 0.0, 0.8109)
ob_cylinder.rotation_euler = (-1.571, 0.1357, 0.0)
ob_cylinder.scale = (0.4902, 0.4833, 1.239)
_m = ob_cylinder.modifiers.new('Subdivision', 'SUBSURF')
ob_cylinder_001.parent = ob_cylinder
ob_cylinder_001.matrix_parent_inverse = Matrix(((2.04, -0.0, 0.0, 0.0), (-0.0, 1.562e-07, -2.069, 0.0), (0.0, 0.8072, 6.094e-08, -0.0), (-0.0, 0.0, -0.0, 1.0)))
ob_cylinder_001.location = (0.0, 1.143, 0.0)
ob_cylinder_001.rotation_euler = (-1.566, 45.51, -1.952e-11)
ob_cylinder_001.scale = (0.2169, 0.2212, 0.1643)

# ---- collection membership
scene.collection.objects.link(ob_point)
scene.collection.objects.link(ob_camera)
col_collection.objects.link(ob_cylinder)
col_collection.objects.link(ob_cylinder_001)

# ---- scene / render settings (as saved in the file)
scene.camera = ob_camera
scene.frame_start = 20; scene.frame_end = 200; scene.frame_set(20)
scene.render.engine = 'BLENDER_EEVEE_NEXT'
scene.render.image_settings.file_format = 'FFMPEG'
scene.render.image_settings.color_mode = 'RGB'
scene.render.fps = 20
scene.cycles.sampling_pattern = 'TABULATED_SOBOL'
scene.view_settings.view_transform = 'Filmic'
bpy.context.view_layer.update()
